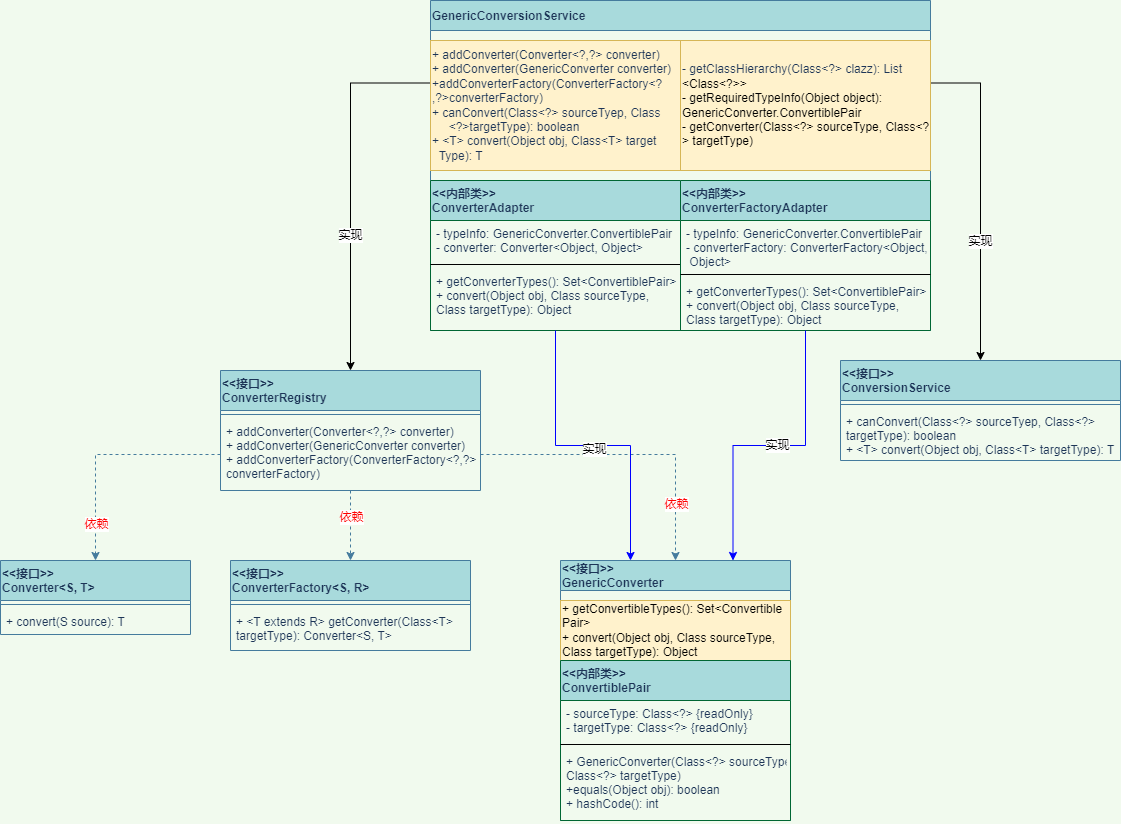

The diagram above was exported from draw.io. Its source (the exported page's mxGraphModel, read from the mxfile embedded in the PNG):
<mxGraphModel dx="1438" dy="547" grid="1" gridSize="10" guides="1" tooltips="1" connect="1" arrows="1" fold="1" page="0" pageScale="1" pageWidth="827" pageHeight="1169" background="#F1FAEE" math="0" shadow="0">
  <root>
    <mxCell id="0" />
    <mxCell id="1" parent="0" />
    <mxCell id="1adp94e21BiyFcacw1Gt-1" value="&lt;&lt;接口&gt;&gt;&#10;Converter&lt;S, T&gt;" style="swimlane;fontStyle=1;align=left;verticalAlign=top;childLayout=stackLayout;horizontal=1;startSize=40;horizontalStack=0;resizeParent=1;resizeParentMax=0;resizeLast=0;collapsible=1;marginBottom=0;fillColor=#A8DADC;strokeColor=#457B9D;fontColor=#1D3557;" parent="1" vertex="1">
      <mxGeometry x="-60" y="570" width="190" height="74" as="geometry" />
    </mxCell>
    <mxCell id="1adp94e21BiyFcacw1Gt-3" value="" style="line;strokeWidth=1;fillColor=none;align=left;verticalAlign=middle;spacingTop=-1;spacingLeft=3;spacingRight=3;rotatable=0;labelPosition=right;points=[];portConstraint=eastwest;labelBackgroundColor=#F1FAEE;strokeColor=#457B9D;fontColor=#1D3557;" parent="1adp94e21BiyFcacw1Gt-1" vertex="1">
      <mxGeometry y="40" width="190" height="8" as="geometry" />
    </mxCell>
    <mxCell id="1adp94e21BiyFcacw1Gt-4" value="+ convert(S source): T" style="text;strokeColor=none;fillColor=none;align=left;verticalAlign=top;spacingLeft=4;spacingRight=4;overflow=hidden;rotatable=0;points=[[0,0.5],[1,0.5]];portConstraint=eastwest;fontColor=#1D3557;" parent="1adp94e21BiyFcacw1Gt-1" vertex="1">
      <mxGeometry y="48" width="190" height="26" as="geometry" />
    </mxCell>
    <mxCell id="AEBP_CJCsWYG7rjOItjf-1" value="&lt;&lt;接口&gt;&gt;&#10;ConverterFactory&lt;S, R&gt;" style="swimlane;fontStyle=1;align=left;verticalAlign=top;childLayout=stackLayout;horizontal=1;startSize=40;horizontalStack=0;resizeParent=1;resizeParentMax=0;resizeLast=0;collapsible=1;marginBottom=0;fillColor=#A8DADC;strokeColor=#457B9D;fontColor=#1D3557;" vertex="1" parent="1">
      <mxGeometry x="170" y="570" width="240" height="90" as="geometry" />
    </mxCell>
    <mxCell id="AEBP_CJCsWYG7rjOItjf-2" value="" style="line;strokeWidth=1;fillColor=none;align=left;verticalAlign=middle;spacingTop=-1;spacingLeft=3;spacingRight=3;rotatable=0;labelPosition=right;points=[];portConstraint=eastwest;labelBackgroundColor=#F1FAEE;strokeColor=#457B9D;fontColor=#1D3557;" vertex="1" parent="AEBP_CJCsWYG7rjOItjf-1">
      <mxGeometry y="40" width="240" height="8" as="geometry" />
    </mxCell>
    <mxCell id="AEBP_CJCsWYG7rjOItjf-3" value="+ &lt;T extends R&gt; getConverter(Class&lt;T&gt; &#10;targetType): Converter&lt;S, T&gt;" style="text;strokeColor=none;fillColor=none;align=left;verticalAlign=top;spacingLeft=4;spacingRight=4;overflow=hidden;rotatable=0;points=[[0,0.5],[1,0.5]];portConstraint=eastwest;fontColor=#1D3557;" vertex="1" parent="AEBP_CJCsWYG7rjOItjf-1">
      <mxGeometry y="48" width="240" height="42" as="geometry" />
    </mxCell>
    <mxCell id="AEBP_CJCsWYG7rjOItjf-27" value="" style="edgeStyle=orthogonalEdgeStyle;rounded=0;orthogonalLoop=1;jettySize=auto;html=1;dashed=1;fontColor=#1D3557;strokeColor=#457B9D;fillColor=#A8DADC;entryX=0.5;entryY=0;entryDx=0;entryDy=0;" edge="1" parent="1" source="AEBP_CJCsWYG7rjOItjf-4" target="AEBP_CJCsWYG7rjOItjf-1">
      <mxGeometry relative="1" as="geometry" />
    </mxCell>
    <mxCell id="AEBP_CJCsWYG7rjOItjf-30" value="依赖" style="edgeLabel;html=1;align=center;verticalAlign=middle;resizable=0;points=[];fontColor=#FF0000;" vertex="1" connectable="0" parent="AEBP_CJCsWYG7rjOItjf-27">
      <mxGeometry x="-0.27" y="5" relative="1" as="geometry">
        <mxPoint x="-5" as="offset" />
      </mxGeometry>
    </mxCell>
    <mxCell id="AEBP_CJCsWYG7rjOItjf-4" value="&lt;&lt;接口&gt;&gt;&#10;ConverterRegistry" style="swimlane;fontStyle=1;align=left;verticalAlign=top;childLayout=stackLayout;horizontal=1;startSize=40;horizontalStack=0;resizeParent=1;resizeParentMax=0;resizeLast=0;collapsible=1;marginBottom=0;fillColor=#A8DADC;strokeColor=#457B9D;fontColor=#1D3557;" vertex="1" parent="1">
      <mxGeometry x="160" y="380" width="260" height="120" as="geometry" />
    </mxCell>
    <mxCell id="AEBP_CJCsWYG7rjOItjf-5" value="" style="line;strokeWidth=1;fillColor=none;align=left;verticalAlign=middle;spacingTop=-1;spacingLeft=3;spacingRight=3;rotatable=0;labelPosition=right;points=[];portConstraint=eastwest;labelBackgroundColor=#F1FAEE;strokeColor=#457B9D;fontColor=#1D3557;" vertex="1" parent="AEBP_CJCsWYG7rjOItjf-4">
      <mxGeometry y="40" width="260" height="8" as="geometry" />
    </mxCell>
    <mxCell id="AEBP_CJCsWYG7rjOItjf-6" value="+ addConverter(Converter&lt;?,?&gt; converter)&#10;+ addConverter(GenericConverter converter)&#10;+ addConverterFactory(ConverterFactory&lt;?,?&gt; &#10;converterFactory)" style="text;strokeColor=none;fillColor=none;align=left;verticalAlign=top;spacingLeft=4;spacingRight=4;overflow=hidden;rotatable=0;points=[[0,0.5],[1,0.5]];portConstraint=eastwest;fontColor=#1D3557;" vertex="1" parent="AEBP_CJCsWYG7rjOItjf-4">
      <mxGeometry y="48" width="260" height="72" as="geometry" />
    </mxCell>
    <mxCell id="AEBP_CJCsWYG7rjOItjf-13" value="&lt;&lt;接口&gt;&gt;&#10;GenericConverter" style="swimlane;startSize=30;align=left;fillColor=#A8DADC;strokeColor=#457B9D;fontColor=#1D3557;" vertex="1" parent="1">
      <mxGeometry x="500" y="570" width="230" height="260" as="geometry">
        <mxRectangle x="530" y="570" width="140" height="40" as="alternateBounds" />
      </mxGeometry>
    </mxCell>
    <mxCell id="AEBP_CJCsWYG7rjOItjf-15" value="+ getConvertibleTypes(): Set&amp;lt;Convertible&lt;br&gt;Pair&amp;gt;&lt;br&gt;+ convert(Object obj, Class sourceType,&lt;br&gt;Class targetType): Object" style="text;html=1;strokeColor=#d6b656;fillColor=#fff2cc;align=left;verticalAlign=middle;whiteSpace=wrap;rounded=0;" vertex="1" parent="AEBP_CJCsWYG7rjOItjf-13">
      <mxGeometry y="40" width="230" height="60" as="geometry" />
    </mxCell>
    <mxCell id="AEBP_CJCsWYG7rjOItjf-19" value="&lt;&lt;内部类&gt;&gt;&#10;ConvertiblePair" style="swimlane;fontStyle=1;align=left;verticalAlign=top;childLayout=stackLayout;horizontal=1;startSize=40;horizontalStack=0;resizeParent=1;resizeParentMax=0;resizeLast=0;collapsible=1;marginBottom=0;fontColor=#1D3557;strokeColor=#006633;fillColor=#A8DADC;" vertex="1" parent="AEBP_CJCsWYG7rjOItjf-13">
      <mxGeometry y="100" width="230" height="160" as="geometry" />
    </mxCell>
    <mxCell id="AEBP_CJCsWYG7rjOItjf-20" value="- sourceType: Class&lt;?&gt; {readOnly}&#10;- targetType: Class&lt;?&gt; {readOnly}" style="text;strokeColor=none;fillColor=none;align=left;verticalAlign=top;spacingLeft=4;spacingRight=4;overflow=hidden;rotatable=0;points=[[0,0.5],[1,0.5]];portConstraint=eastwest;fontColor=#1D3557;" vertex="1" parent="AEBP_CJCsWYG7rjOItjf-19">
      <mxGeometry y="40" width="230" height="40" as="geometry" />
    </mxCell>
    <mxCell id="AEBP_CJCsWYG7rjOItjf-21" value="" style="line;strokeWidth=1;fillColor=none;align=left;verticalAlign=middle;spacingTop=-1;spacingLeft=3;spacingRight=3;rotatable=0;labelPosition=right;points=[];portConstraint=eastwest;fontColor=#1D3557;" vertex="1" parent="AEBP_CJCsWYG7rjOItjf-19">
      <mxGeometry y="80" width="230" height="8" as="geometry" />
    </mxCell>
    <mxCell id="AEBP_CJCsWYG7rjOItjf-22" value="+ GenericConverter(Class&lt;?&gt; sourceType, &#10;Class&lt;?&gt; targetType)&#10;+equals(Object obj): boolean&#10;+ hashCode(): int" style="text;strokeColor=none;fillColor=none;align=left;verticalAlign=top;spacingLeft=4;spacingRight=4;overflow=hidden;rotatable=0;points=[[0,0.5],[1,0.5]];portConstraint=eastwest;fontColor=#1D3557;" vertex="1" parent="AEBP_CJCsWYG7rjOItjf-19">
      <mxGeometry y="88" width="230" height="72" as="geometry" />
    </mxCell>
    <mxCell id="AEBP_CJCsWYG7rjOItjf-25" style="edgeStyle=orthogonalEdgeStyle;rounded=0;orthogonalLoop=1;jettySize=auto;html=1;exitX=0;exitY=0.5;exitDx=0;exitDy=0;dashed=1;fontColor=#1D3557;strokeColor=#457B9D;fillColor=#A8DADC;" edge="1" parent="1" source="AEBP_CJCsWYG7rjOItjf-6" target="1adp94e21BiyFcacw1Gt-1">
      <mxGeometry relative="1" as="geometry" />
    </mxCell>
    <mxCell id="AEBP_CJCsWYG7rjOItjf-29" value="依赖" style="edgeLabel;html=1;align=center;verticalAlign=middle;resizable=0;points=[];fontColor=#FF0000;" vertex="1" connectable="0" parent="AEBP_CJCsWYG7rjOItjf-25">
      <mxGeometry x="0.6768" relative="1" as="geometry">
        <mxPoint as="offset" />
      </mxGeometry>
    </mxCell>
    <mxCell id="AEBP_CJCsWYG7rjOItjf-26" style="edgeStyle=orthogonalEdgeStyle;rounded=0;orthogonalLoop=1;jettySize=auto;html=1;exitX=1;exitY=0.5;exitDx=0;exitDy=0;entryX=0.5;entryY=0;entryDx=0;entryDy=0;dashed=1;fontColor=#1D3557;strokeColor=#457B9D;fillColor=#A8DADC;" edge="1" parent="1" source="AEBP_CJCsWYG7rjOItjf-6" target="AEBP_CJCsWYG7rjOItjf-13">
      <mxGeometry relative="1" as="geometry" />
    </mxCell>
    <mxCell id="AEBP_CJCsWYG7rjOItjf-31" value="依赖" style="edgeLabel;html=1;align=center;verticalAlign=middle;resizable=0;points=[];fontColor=#FF0000;" vertex="1" connectable="0" parent="AEBP_CJCsWYG7rjOItjf-26">
      <mxGeometry x="0.649" y="4" relative="1" as="geometry">
        <mxPoint x="-4" y="-4" as="offset" />
      </mxGeometry>
    </mxCell>
    <mxCell id="AEBP_CJCsWYG7rjOItjf-36" value="&lt;&lt;接口&gt;&gt;&#10;ConversionService" style="swimlane;fontStyle=1;align=left;verticalAlign=top;childLayout=stackLayout;horizontal=1;startSize=40;horizontalStack=0;resizeParent=1;resizeParentMax=0;resizeLast=0;collapsible=1;marginBottom=0;fillColor=#A8DADC;strokeColor=#457B9D;fontColor=#1D3557;" vertex="1" parent="1">
      <mxGeometry x="780" y="370" width="280" height="100" as="geometry" />
    </mxCell>
    <mxCell id="AEBP_CJCsWYG7rjOItjf-37" value="" style="line;strokeWidth=1;fillColor=none;align=left;verticalAlign=middle;spacingTop=-1;spacingLeft=3;spacingRight=3;rotatable=0;labelPosition=right;points=[];portConstraint=eastwest;labelBackgroundColor=#F1FAEE;strokeColor=#457B9D;fontColor=#1D3557;" vertex="1" parent="AEBP_CJCsWYG7rjOItjf-36">
      <mxGeometry y="40" width="280" height="8" as="geometry" />
    </mxCell>
    <mxCell id="AEBP_CJCsWYG7rjOItjf-38" value="+ canConvert(Class&lt;?&gt; sourceTyep, Class&lt;?&gt;&#10;targetType): boolean&#10;+ &lt;T&gt; convert(Object obj, Class&lt;T&gt; targetType): T" style="text;strokeColor=none;fillColor=none;align=left;verticalAlign=top;spacingLeft=4;spacingRight=4;overflow=hidden;rotatable=0;points=[[0,0.5],[1,0.5]];portConstraint=eastwest;fontColor=#1D3557;" vertex="1" parent="AEBP_CJCsWYG7rjOItjf-36">
      <mxGeometry y="48" width="280" height="52" as="geometry" />
    </mxCell>
    <mxCell id="AEBP_CJCsWYG7rjOItjf-64" style="edgeStyle=orthogonalEdgeStyle;rounded=0;orthogonalLoop=1;jettySize=auto;html=1;exitX=0;exitY=0.25;exitDx=0;exitDy=0;fontColor=#000000;strokeColor=#000000;fillColor=#A8DADC;" edge="1" parent="1" source="AEBP_CJCsWYG7rjOItjf-43" target="AEBP_CJCsWYG7rjOItjf-4">
      <mxGeometry relative="1" as="geometry" />
    </mxCell>
    <mxCell id="AEBP_CJCsWYG7rjOItjf-66" value="实现" style="edgeLabel;html=1;align=center;verticalAlign=middle;resizable=0;points=[];fontColor=#000000;" vertex="1" connectable="0" parent="AEBP_CJCsWYG7rjOItjf-64">
      <mxGeometry x="0.2644" y="-1" relative="1" as="geometry">
        <mxPoint as="offset" />
      </mxGeometry>
    </mxCell>
    <mxCell id="AEBP_CJCsWYG7rjOItjf-65" style="edgeStyle=orthogonalEdgeStyle;rounded=0;orthogonalLoop=1;jettySize=auto;html=1;exitX=1;exitY=0.25;exitDx=0;exitDy=0;fontColor=#000000;strokeColor=#000000;fillColor=#A8DADC;" edge="1" parent="1" source="AEBP_CJCsWYG7rjOItjf-43" target="AEBP_CJCsWYG7rjOItjf-36">
      <mxGeometry relative="1" as="geometry" />
    </mxCell>
    <mxCell id="AEBP_CJCsWYG7rjOItjf-67" value="实现" style="edgeLabel;html=1;align=center;verticalAlign=middle;resizable=0;points=[];fontColor=#000000;" vertex="1" connectable="0" parent="AEBP_CJCsWYG7rjOItjf-65">
      <mxGeometry x="0.2725" y="-1" relative="1" as="geometry">
        <mxPoint as="offset" />
      </mxGeometry>
    </mxCell>
    <mxCell id="AEBP_CJCsWYG7rjOItjf-43" value="GenericConversionService" style="swimlane;startSize=30;align=left;fillColor=#A8DADC;strokeColor=#457B9D;fontColor=#1D3557;" vertex="1" parent="1">
      <mxGeometry x="370" y="10" width="500" height="330" as="geometry">
        <mxRectangle x="370" y="10" width="140" height="40" as="alternateBounds" />
      </mxGeometry>
    </mxCell>
    <mxCell id="AEBP_CJCsWYG7rjOItjf-44" value="&lt;span style=&quot;color: rgb(29, 53, 87);&quot;&gt;+ addConverter(Converter&amp;lt;?,?&amp;gt; converter)&lt;/span&gt;&lt;br style=&quot;padding: 0px; margin: 0px; color: rgb(29, 53, 87);&quot;&gt;&lt;span style=&quot;color: rgb(29, 53, 87);&quot;&gt;+ addConverter(GenericConverter converter)&lt;/span&gt;&lt;br style=&quot;padding: 0px; margin: 0px; color: rgb(29, 53, 87);&quot;&gt;&lt;span style=&quot;color: rgb(29, 53, 87);&quot;&gt;+addConverterFactory(ConverterFactory&amp;lt;?&lt;br&gt;,?&amp;gt;&lt;/span&gt;&lt;span style=&quot;color: rgb(29, 53, 87);&quot;&gt;converterFactory)&lt;br&gt;&lt;/span&gt;&lt;span style=&quot;color: rgb(29, 53, 87);&quot;&gt;+ canConvert(Class&amp;lt;?&amp;gt; sourceTyep, Class&lt;br&gt;&amp;nbsp; &amp;nbsp; &amp;nbsp;&amp;lt;?&amp;gt;&lt;/span&gt;&lt;span style=&quot;color: rgb(29, 53, 87);&quot;&gt;targetType): boolean&lt;/span&gt;&lt;br style=&quot;padding: 0px; margin: 0px; color: rgb(29, 53, 87);&quot;&gt;&lt;span style=&quot;color: rgb(29, 53, 87);&quot;&gt;+ &amp;lt;T&amp;gt; convert(Object obj, Class&amp;lt;T&amp;gt; target&lt;br&gt;&amp;nbsp; Type): T&lt;/span&gt;&lt;span style=&quot;color: rgb(29, 53, 87);&quot;&gt;&lt;br&gt;&lt;/span&gt;" style="text;html=1;strokeColor=#d6b656;fillColor=#fff2cc;align=left;verticalAlign=middle;whiteSpace=wrap;rounded=0;" vertex="1" parent="AEBP_CJCsWYG7rjOItjf-43">
      <mxGeometry y="40" width="250" height="130" as="geometry" />
    </mxCell>
    <mxCell id="AEBP_CJCsWYG7rjOItjf-68" value="" style="group" vertex="1" connectable="0" parent="AEBP_CJCsWYG7rjOItjf-43">
      <mxGeometry y="180" width="500" height="150" as="geometry" />
    </mxCell>
    <mxCell id="AEBP_CJCsWYG7rjOItjf-45" value="&lt;&lt;内部类&gt;&gt;&#10;ConverterAdapter" style="swimlane;fontStyle=1;align=left;verticalAlign=top;childLayout=stackLayout;horizontal=1;startSize=40;horizontalStack=0;resizeParent=1;resizeParentMax=0;resizeLast=0;collapsible=1;marginBottom=0;fontColor=#1D3557;strokeColor=#006633;fillColor=#A8DADC;" vertex="1" parent="AEBP_CJCsWYG7rjOItjf-68">
      <mxGeometry width="250" height="150" as="geometry" />
    </mxCell>
    <mxCell id="AEBP_CJCsWYG7rjOItjf-46" value="- typeInfo: GenericConverter.ConvertiblePair&#10;- converter: Converter&lt;Object, Object&gt;" style="text;strokeColor=none;fillColor=none;align=left;verticalAlign=top;spacingLeft=4;spacingRight=4;overflow=hidden;rotatable=0;points=[[0,0.5],[1,0.5]];portConstraint=eastwest;fontColor=#1D3557;" vertex="1" parent="AEBP_CJCsWYG7rjOItjf-45">
      <mxGeometry y="40" width="250" height="40" as="geometry" />
    </mxCell>
    <mxCell id="AEBP_CJCsWYG7rjOItjf-47" value="" style="line;strokeWidth=1;fillColor=none;align=left;verticalAlign=middle;spacingTop=-1;spacingLeft=3;spacingRight=3;rotatable=0;labelPosition=right;points=[];portConstraint=eastwest;fontColor=#1D3557;" vertex="1" parent="AEBP_CJCsWYG7rjOItjf-45">
      <mxGeometry y="80" width="250" height="8" as="geometry" />
    </mxCell>
    <mxCell id="AEBP_CJCsWYG7rjOItjf-48" value="+ getConverterTypes(): Set&lt;ConvertiblePair&gt;&#10;+ convert(Object obj, Class sourceType,&#10;Class targetType): Object" style="text;strokeColor=none;fillColor=none;align=left;verticalAlign=top;spacingLeft=4;spacingRight=4;overflow=hidden;rotatable=0;points=[[0,0.5],[1,0.5]];portConstraint=eastwest;fontColor=#1D3557;" vertex="1" parent="AEBP_CJCsWYG7rjOItjf-45">
      <mxGeometry y="88" width="250" height="62" as="geometry" />
    </mxCell>
    <mxCell id="AEBP_CJCsWYG7rjOItjf-56" value="&lt;&lt;内部类&gt;&gt;&#10;ConverterFactoryAdapter" style="swimlane;fontStyle=1;align=left;verticalAlign=top;childLayout=stackLayout;horizontal=1;startSize=40;horizontalStack=0;resizeParent=1;resizeParentMax=0;resizeLast=0;collapsible=1;marginBottom=0;fontColor=#1D3557;strokeColor=#006633;fillColor=#A8DADC;" vertex="1" parent="AEBP_CJCsWYG7rjOItjf-68">
      <mxGeometry x="250" width="250" height="150" as="geometry" />
    </mxCell>
    <mxCell id="AEBP_CJCsWYG7rjOItjf-57" value="- typeInfo: GenericConverter.ConvertiblePair&#10;- converterFactory: ConverterFactory&lt;Object,&#10; Object&gt;" style="text;strokeColor=none;fillColor=none;align=left;verticalAlign=top;spacingLeft=4;spacingRight=4;overflow=hidden;rotatable=0;points=[[0,0.5],[1,0.5]];portConstraint=eastwest;fontColor=#1D3557;" vertex="1" parent="AEBP_CJCsWYG7rjOItjf-56">
      <mxGeometry y="40" width="250" height="50" as="geometry" />
    </mxCell>
    <mxCell id="AEBP_CJCsWYG7rjOItjf-58" value="" style="line;strokeWidth=1;fillColor=none;align=left;verticalAlign=middle;spacingTop=-1;spacingLeft=3;spacingRight=3;rotatable=0;labelPosition=right;points=[];portConstraint=eastwest;fontColor=#1D3557;" vertex="1" parent="AEBP_CJCsWYG7rjOItjf-56">
      <mxGeometry y="90" width="250" height="8" as="geometry" />
    </mxCell>
    <mxCell id="AEBP_CJCsWYG7rjOItjf-59" value="+ getConverterTypes(): Set&lt;ConvertiblePair&gt;&#10;+ convert(Object obj, Class sourceType,&#10;Class targetType): Object" style="text;strokeColor=none;fillColor=none;align=left;verticalAlign=top;spacingLeft=4;spacingRight=4;overflow=hidden;rotatable=0;points=[[0,0.5],[1,0.5]];portConstraint=eastwest;fontColor=#1D3557;" vertex="1" parent="AEBP_CJCsWYG7rjOItjf-56">
      <mxGeometry y="98" width="250" height="52" as="geometry" />
    </mxCell>
    <mxCell id="AEBP_CJCsWYG7rjOItjf-69" value="&lt;font color=&quot;#1d3557&quot;&gt;- getClassHierarchy(Class&amp;lt;?&amp;gt; clazz): List&lt;br&gt;&lt;/font&gt;&amp;lt;Class&amp;lt;?&amp;gt;&amp;gt;&lt;br&gt;-&amp;nbsp;getRequiredTypeInfo(Object object): GenericConverter.ConvertiblePair&lt;br&gt;-&amp;nbsp;getConverter(Class&amp;lt;?&amp;gt; sourceType, Class&amp;lt;?&amp;gt; targetType)" style="text;html=1;strokeColor=#d6b656;fillColor=#fff2cc;align=left;verticalAlign=middle;whiteSpace=wrap;rounded=0;" vertex="1" parent="AEBP_CJCsWYG7rjOItjf-43">
      <mxGeometry x="250" y="40" width="250" height="130" as="geometry" />
    </mxCell>
    <mxCell id="AEBP_CJCsWYG7rjOItjf-54" style="edgeStyle=orthogonalEdgeStyle;rounded=0;orthogonalLoop=1;jettySize=auto;html=1;fontColor=#000000;strokeColor=#0000FF;fillColor=#A8DADC;" edge="1" parent="1" source="AEBP_CJCsWYG7rjOItjf-45">
      <mxGeometry relative="1" as="geometry">
        <mxPoint x="570" y="570" as="targetPoint" />
      </mxGeometry>
    </mxCell>
    <mxCell id="AEBP_CJCsWYG7rjOItjf-55" value="实现" style="edgeLabel;html=1;align=center;verticalAlign=middle;resizable=0;points=[];fontColor=#000000;" vertex="1" connectable="0" parent="AEBP_CJCsWYG7rjOItjf-54">
      <mxGeometry x="-0.2195" y="1" relative="1" as="geometry">
        <mxPoint x="34" y="4" as="offset" />
      </mxGeometry>
    </mxCell>
    <mxCell id="AEBP_CJCsWYG7rjOItjf-60" style="edgeStyle=orthogonalEdgeStyle;rounded=0;orthogonalLoop=1;jettySize=auto;html=1;entryX=0.75;entryY=0;entryDx=0;entryDy=0;fontColor=#000000;strokeColor=#0000FF;fillColor=#A8DADC;" edge="1" parent="1" source="AEBP_CJCsWYG7rjOItjf-56" target="AEBP_CJCsWYG7rjOItjf-13">
      <mxGeometry relative="1" as="geometry" />
    </mxCell>
    <mxCell id="AEBP_CJCsWYG7rjOItjf-61" value="实现" style="edgeLabel;html=1;align=center;verticalAlign=middle;resizable=0;points=[];fontColor=#000000;" vertex="1" connectable="0" parent="AEBP_CJCsWYG7rjOItjf-60">
      <mxGeometry x="-0.0467" y="1" relative="1" as="geometry">
        <mxPoint y="-2" as="offset" />
      </mxGeometry>
    </mxCell>
  </root>
</mxGraphModel>